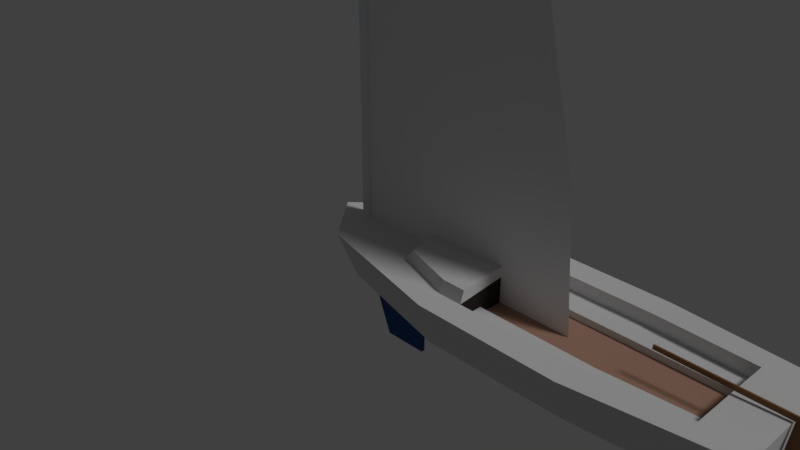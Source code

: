 # Source: tubby.blend  (saved by Blender 2.79.0; exported with 4.5.12 LTS)
import bpy
from mathutils import Matrix  # noqa: F401  (used for matrix-valued properties, if any)

bpy.ops.wm.read_factory_settings(use_empty=True)
scene = bpy.context.scene
scene.name = 'Scene'

# ---- collections
col_collection_1 = bpy.data.collections.new('Collection 1'); scene.collection.children.link(col_collection_1)

# ---- materials (node trees are filled in below, after node groups)
mat_stbd_color = bpy.data.materials.new('Stbd Color')
mat_stbd_color.alpha_threshold = 0.0
mat_stbd_color.use_transparent_shadow = False
mat_stbd_color.diffuse_color = (0.01089, 0.317, 0.01354, 1.0)
mat_stbd_color.roughness = 0.5
mat_underside = bpy.data.materials.new('Underside')
mat_underside.alpha_threshold = 0.0
mat_underside.use_transparent_shadow = False
mat_underside.diffuse_color = (0.03353, 0.07941, 0.2273, 1.0)
mat_underside.roughness = 0.5
mat_underside.specular_intensity = 0.03061
mat_spar = bpy.data.materials.new('Spar')
mat_spar.alpha_threshold = 0.0
mat_spar.use_transparent_shadow = False
mat_spar.diffuse_color = (0.706, 0.7558, 0.8, 1.0)
mat_spar.specular_color = (0.8749, 0.9003, 0.9225)
mat_spar.roughness = 0.5
mat_sail = bpy.data.materials.new('Sail')
mat_sail.alpha_threshold = 0.0
mat_sail.use_transparent_shadow = False
mat_sail.roughness = 0.5
mat_sail.specular_intensity = 0.3707
mat_rudder = bpy.data.materials.new('Rudder')
mat_rudder.alpha_threshold = 0.0
mat_rudder.use_transparent_shadow = False
mat_rudder.diffuse_color = (0.2579, 0.1296, 0.06213, 1.0)
mat_rudder.roughness = 0.5
mat_topside = bpy.data.materials.new('Topside')
mat_topside.alpha_threshold = 0.0
mat_topside.use_transparent_shadow = False
mat_topside.diffuse_color = (0.7109, 0.7109, 0.7109, 1.0)
mat_topside.roughness = 0.5
mat_topside.specular_intensity = 0.03061
mat_topside.line_color = (0.0, 0.0, 0.0, 1.0)
mat_wood = bpy.data.materials.new('Wood')
mat_wood.alpha_threshold = 0.0
mat_wood.use_transparent_shadow = False
mat_wood.diffuse_color = (0.448, 0.2565, 0.1862, 1.0)
mat_wood.roughness = 0.5
mat_wood.specular_intensity = 0.0
mat_hole = bpy.data.materials.new('Hole')
mat_hole.alpha_threshold = 0.0
mat_hole.use_transparent_shadow = False
mat_hole.diffuse_color = (0.03263, 0.02478, 0.02478, 1.0)
mat_hole.roughness = 0.5
mat_hole.specular_intensity = 0.0

# ---- material node trees

# ---- world
world_world = bpy.data.worlds.new('World'); scene.world = world_world
world_world.color = (0.05088, 0.05088, 0.05088)
world_world.use_sun_shadow = False
world_world.sun_shadow_jitter_overblur = 0.0
world_world.cycles.sampling_method = 'MANUAL'

# ---- cameras
cam_camera = bpy.data.cameras.new('Camera')
cam_camera.clip_end = 100.0
cam_camera.lens = 35.0
cam_camera.sensor_width = 32.0
cam_camera.sensor_height = 18.0
cam_camera.ortho_scale = 7.314
cam_camera.dof.focus_distance = 0.0
cam_camera.dof.aperture_fstop = 128.0

# ---- lights
light_lamp = bpy.data.lights.new('Lamp', 'SUN')
light_lamp.transmission_factor = 0.0
light_lamp.cutoff_distance = 30.0
light_lamp.angle = 0.1993
light_lamp.energy = 1.0
light_lamp.shadow_buffer_clip_start = 1.001
light_lamp.shadow_soft_size = 0.1
light_lamp.shadow_cascade_max_distance = 1000.0

# ---- meshes
me_plane_003 = bpy.data.meshes.new('Plane.003')
me_plane_003.from_pydata([(0.2, -0.0625, 0.0), (0.15, 0.0, 0.0), (-0.2, 0.0, 0.0), (0.2, 0.0625, 0.0)], [], [(3, 2, 1), (2, 0, 1)])
me_plane_003.materials.append(mat_stbd_color)
me_plane_003.use_remesh_preserve_volume = False
me_plane_003.use_remesh_preserve_attributes = False
me_plane_003.use_mirror_vertex_groups = False
me_plane_003.update()
me_plane_002 = bpy.data.meshes.new('Plane.002')
me_plane_002.from_pydata([(0.4063, -0.025, -1.0), (1.0, -0.025, -1.0), (0.0, -0.025, 0.0), (1.0, -0.025, 0.0), (0.4063, 0.025, -1.0), (1.0, 0.025, -1.0), (0.0, 0.025, 4.284e-09), (1.0, 0.025, 4.284e-09)], [], [(0, 2, 3, 1), (4, 5, 7, 6), (2, 0, 4, 6), (0, 1, 5, 4), (1, 3, 7, 5)])
me_plane_002.materials.append(mat_underside)
me_plane_002.use_remesh_preserve_volume = False
me_plane_002.use_remesh_preserve_attributes = False
me_plane_002.use_mirror_vertex_groups = False
me_plane_002.update()
me_plane_001 = bpy.data.meshes.new('Plane.001')
me_plane_001.from_pydata([(0.0, 4.371e-08, 0.0), (3.15, 4.371e-08, 0.0), (0.0, -4.371e-08, 7.48), (0.0, -1.457e-08, 6.059), (0.0, 1.457e-08, 1.87), (3.0, 1.457e-08, 1.87), (1.47, -1.457e-08, 6.059), (0.0, 0.0, 4.039), (2.48, 0.0, 4.039), (0.7875, 4.371e-08, 0.0), (1.575, 4.371e-08, 0.0), (2.363, 4.371e-08, 0.0), (2.25, 1.457e-08, 1.87), (1.5, 1.457e-08, 1.87), (0.75, 1.457e-08, 1.87), (1.102, -1.457e-08, 6.059), (0.735, -1.457e-08, 6.059), (0.3675, -1.457e-08, 6.059), (1.86, 0.0, 4.039), (1.24, 0.0, 4.039), (0.62, 0.0, 4.039)], [], [(15, 6, 2), (11, 1, 5, 12), (18, 8, 6, 15), (12, 5, 8, 18), (4, 14, 20, 7), (14, 13, 19, 20), (13, 12, 18, 19), (7, 20, 17, 3), (20, 19, 16, 17), (19, 18, 15, 16), (0, 9, 14, 4), (9, 10, 13, 14), (10, 11, 12, 13), (3, 17, 2), (17, 16, 2), (16, 15, 2)])
me_plane_001.polygons.foreach_set('material_index', [1, 1, 1, 1, 1, 1, 1, 1, 1, 1, 1, 1, 1, 1, 1, 1])
me_plane_001.materials.append(mat_spar)
me_plane_001.materials.append(mat_sail)
me_plane_001.use_remesh_preserve_volume = False
me_plane_001.use_remesh_preserve_attributes = False
me_plane_001.use_mirror_vertex_groups = False
me_plane_001.update()
me_cube_003 = bpy.data.meshes.new('Cube.003')
me_cube_003.from_pydata([(2.404e-09, -0.025, 0.038), (3.15, -0.025, 0.038), (2.404e-09, 0.025, 0.038), (3.15, 0.025, 0.038), (-2.404e-09, -0.025, -0.038), (3.15, -0.025, -0.038), (-2.404e-09, 0.025, -0.038), (3.15, 0.025, -0.038)], [], [(0, 1, 3, 2), (2, 3, 7, 6), (6, 7, 5, 4), (4, 5, 1, 0), (2, 6, 4, 0), (7, 3, 1, 5)])
me_cube_003.materials.append(mat_spar)
me_cube_003.use_remesh_preserve_volume = False
me_cube_003.use_remesh_preserve_attributes = False
me_cube_003.use_mirror_vertex_groups = False
me_cube_003.update()
me_cube_002 = bpy.data.meshes.new('Cube.002')
me_cube_002.from_pydata([(-0.055, -0.038, 0.0), (-0.055, -0.038, 8.0), (-0.055, 0.038, 0.0), (-0.055, 0.038, 8.0), (0.055, -0.038, 0.0), (0.055, -0.038, 8.0), (0.055, 0.038, 0.0), (0.055, 0.038, 8.0)], [], [(0, 1, 3, 2), (2, 3, 7, 6), (6, 7, 5, 4), (4, 5, 1, 0), (2, 6, 4, 0), (7, 3, 1, 5)])
me_cube_002.materials.append(mat_spar)
me_cube_002.use_remesh_preserve_volume = False
me_cube_002.use_remesh_preserve_attributes = False
me_cube_002.use_mirror_vertex_groups = False
me_cube_002.update()
me_plane = bpy.data.meshes.new('Plane')
me_plane.from_pydata([(-0.08051, 0.01, -0.45), (0.1278, 0.01, -0.5617), (-1.368, 0.01, 0.6283), (0.1621, 0.01, 0.5918), (-1.375, 0.01, 0.5775), (0.02977, 0.01, 0.5332), (0.3061, 0.01, -0.3797), (0.2696, 0.01, 0.03008), (0.1514, 0.01, 0.2422), (-0.08051, -0.01, -0.45), (0.1278, -0.01, -0.5617), (-1.368, -0.01, 0.6283), (0.1621, -0.01, 0.5918), (-1.375, -0.01, 0.5775), (0.02977, -0.01, 0.5332), (0.3061, -0.01, -0.3797), (0.2696, -0.01, 0.03008), (0.1514, -0.01, 0.2422)], [], [(0, 5, 4, 2, 3, 8, 7, 6, 1), (9, 10, 15, 16, 17, 12, 11, 13, 14), (3, 2, 11, 12), (5, 0, 9, 14), (6, 7, 16, 15), (2, 4, 13, 11), (0, 1, 10, 9), (7, 8, 17, 16), (4, 5, 14, 13), (8, 3, 12, 17), (1, 6, 15, 10)])
me_plane.materials.append(mat_rudder)
me_plane.use_remesh_preserve_volume = False
me_plane.use_remesh_preserve_attributes = False
me_plane.use_mirror_vertex_groups = False
me_plane.update()
me_cube = bpy.data.meshes.new('Cube')
me_cube.from_pydata([(5.41, 0.7052, 0.0), (0.3044, 0.4582, 0.0), (5.466, 0.7849, 0.514), (0.1521, 0.6335, 0.5647), (3.676, 0.8566, 0.0), (1.958, 0.8566, 0.0), (3.695, 1.0, 0.4909), (1.923, 1.0, 0.514), (5.41, -0.7052, 0.0), (5.41, 0.0, 0.0), (0.0, 0.0, 0.0), (0.3044, -0.4582, 0.0), (5.466, -0.7849, 0.514), (5.466, 0.0, 0.514), (-0.4, 0.0, 0.597), (0.1521, -0.6335, 0.5647), (3.676, -0.8566, 0.0), (1.958, -0.8566, 0.0), (3.654, 0.0, -0.08901), (1.955, 0.0, -0.1133), (3.695, -1.0, 0.4909), (1.923, -1.0, 0.514), (5.466, -0.5262, 0.514), (3.692, -0.6705, 0.4909), (1.912, -0.6705, 0.514), (5.466, 0.526, 0.514), (3.692, 0.6702, 0.4909), (1.912, 0.6702, 0.514), (4.899, 0.0, 0.5066), (4.901, -0.5722, 0.5066), (4.901, 0.5719, 0.5066), (2.189, 0.0, 0.5701), (2.209, -0.6705, 0.5101), (2.209, 0.6702, 0.5101), (4.899, 1.237e-10, 0.3314), (1.249, 0.8605, 0.5333), (3.692, 0.6702, 0.3156), (3.692, -0.6705, 0.3156), (4.901, -0.5722, 0.3314), (2.209, 0.6702, 0.3349), (4.901, 0.5719, 0.3314), (2.189, 1.237e-10, 0.3349), (2.209, -0.6705, 0.3349), (3.689, -0.3352, 0.3156), (4.9, -0.2861, 0.3314), (2.199, -0.3352, 0.3349), (3.689, 0.3351, 0.3156), (4.9, 0.286, 0.3314), (2.199, 0.3351, 0.3349), (4.899, 4.038e-10, 0.246), (3.686, 4.038e-10, 0.2303), (3.689, 0.3351, 0.2303), (3.689, -0.3352, 0.2303), (4.9, 0.286, 0.246), (2.189, 4.038e-10, 0.2495), (2.199, 0.3351, 0.2495), (4.9, -0.2861, 0.246), (2.199, -0.3352, 0.2495), (1.018, 0.0, 0.5455), (1.249, -0.8605, 0.5333), (1.894, 2.13e-08, 0.7067), (1.134, -0.4303, 0.5394), (2.193, 2.13e-08, 0.7029), (1.134, 0.4303, 0.5394), (2.211, -0.6227, 0.6633), (1.914, -0.6227, 0.6671), (1.914, 0.6185, 0.6671), (2.211, 0.6185, 0.6633), (1.153, 2.13e-08, 0.694), (1.246, 0.4302, 0.6892), (1.247, -0.433, 0.6891)], [], [(5, 19, 10, 1), (35, 3, 14, 58, 63), (0, 2, 25, 13, 9), (10, 14, 3, 1), (7, 5, 1, 3, 35), (2, 0, 4, 6), (6, 4, 5, 7), (26, 33, 39, 36), (32, 31, 62, 64), (0, 9, 18, 4), (4, 18, 19, 5), (17, 11, 10, 19), (59, 61, 58, 14, 15), (8, 9, 13, 22, 12), (10, 11, 15, 14), (21, 59, 15, 11, 17), (12, 20, 16, 8), (20, 21, 17, 16), (33, 31, 41, 48, 39), (63, 58, 68, 69), (8, 16, 18, 9), (16, 17, 19, 18), (20, 23, 32, 24, 21), (12, 22, 29, 23, 20), (6, 7, 27, 33, 26), (2, 6, 26, 30, 25), (22, 13, 28, 29), (25, 30, 28, 13), (30, 26, 36, 40), (28, 30, 40, 47, 34), (48, 41, 54, 55), (46, 48, 55, 51), (44, 34, 49, 56), (45, 43, 52, 57), (23, 29, 38, 37), (29, 28, 34, 44, 38), (31, 32, 42, 45, 41), (32, 23, 37, 42), (37, 43, 45, 42), (38, 44, 43, 37), (36, 39, 48, 46), (40, 36, 46, 47), (53, 51, 50, 49), (56, 49, 50, 52), (52, 50, 54, 57), (51, 55, 54, 50), (43, 44, 56, 52), (34, 47, 53, 49), (41, 45, 57, 54), (47, 46, 51, 53), (58, 61, 70, 68), (33, 27, 66, 67), (21, 24, 61, 59), (7, 35, 63, 27), (67, 66, 60, 62), (64, 62, 60, 65), (70, 65, 60, 68), (66, 69, 68, 60), (24, 32, 64, 65), (27, 63, 69, 66), (61, 24, 65, 70), (31, 33, 67, 62)])
me_cube.polygons.foreach_set('material_index', [1, 0, 0, 0, 0, 0, 0, 0, 0, 1, 1, 1, 0, 0, 0, 0, 0, 0, 3, 0, 1, 1, 0, 0, 0, 0, 0, 0, 0, 0, 3, 0, 0, 0, 0, 0, 3, 0, 0, 0, 0, 0, 2, 2, 2, 2, 0, 0, 3, 0, 0, 0, 0, 0, 0, 0, 0, 0, 0, 0, 0, 0])
me_cube.materials.append(mat_topside)
me_cube.materials.append(mat_underside)
me_cube.materials.append(mat_wood)
me_cube.materials.append(mat_hole)
me_cube.use_remesh_preserve_volume = False
me_cube.use_remesh_preserve_attributes = False
me_cube.use_mirror_vertex_groups = False
me_cube.update()

# ---- objects
ob_wind_indicator = bpy.data.objects.new('Wind Indicator', me_plane_003)
ob_keel = bpy.data.objects.new('Keel', me_plane_002)
ob_mainsail = bpy.data.objects.new('Mainsail', me_plane_001)
ob_mainboom = bpy.data.objects.new('Mainboom', me_cube_003)
ob_mainmast = bpy.data.objects.new('Mainmast', me_cube_002)
ob_rudder = bpy.data.objects.new('Rudder', me_plane)
ob_hull = bpy.data.objects.new('Hull', me_cube)
ob_lamp = bpy.data.objects.new('Lamp', light_lamp)
ob_camera = bpy.data.objects.new('Camera', cam_camera)

# ---- transforms, parenting, visibility, modifiers, constraints
ob_wind_indicator.location = (0.0, 0.0, 0.0)
ob_wind_indicator.lineart.crease_threshold = 0.0
ob_keel.location = (0.0, 0.0, 0.0)
ob_keel.hide_viewport = True
ob_keel.lineart.crease_threshold = 0.0
ob_mainsail.location = (0.0, 0.0, 0.0)
ob_mainsail.hide_viewport = True
ob_mainsail.lineart.crease_threshold = 0.0
ob_mainboom.location = (0.0, 0.0, 0.0)
ob_mainboom.hide_viewport = True
ob_mainboom.lineart.crease_threshold = 0.0
ob_mainmast.location = (0.0, 0.0, 0.0)
ob_mainmast.hide_viewport = True
ob_mainmast.lineart.crease_threshold = 0.0
ob_rudder.location = (5.458, 0.0, 0.0)
ob_rudder.hide_viewport = True
ob_rudder.lineart.crease_threshold = 0.0
ob_hull.location = (0.0, 0.0, 0.0)
ob_hull.lock_rotations_4d = False
ob_hull.empty_display_type = 'ARROWS'
ob_hull.lineart.crease_threshold = 0.0
ob_lamp.location = (4.076, 1.005, 5.904)
ob_lamp.rotation_euler = (0.6503, 0.05522, 1.866)
ob_lamp.lock_rotations_4d = False
ob_lamp.empty_display_type = 'ARROWS'
ob_lamp.color = (0.0, 0.0, 0.0, 0.0)
ob_lamp.hide_viewport = True
ob_lamp.lineart.crease_threshold = 0.0
ob_camera.location = (7.481, -6.508, 5.344)
ob_camera.rotation_euler = (1.109, 0.0, 0.8149)
ob_camera.lock_rotations_4d = False
ob_camera.empty_display_type = 'ARROWS'
ob_camera.color = (0.0, 0.0, 0.0, 0.0)
ob_camera.hide_viewport = True
ob_camera.display_type = 'WIRE'
ob_camera.lineart.crease_threshold = 0.0

# ---- collection membership
col_collection_1.objects.link(ob_wind_indicator)
col_collection_1.objects.link(ob_keel)
col_collection_1.objects.link(ob_mainsail)
col_collection_1.objects.link(ob_mainboom)
col_collection_1.objects.link(ob_mainmast)
col_collection_1.objects.link(ob_rudder)
col_collection_1.objects.link(ob_hull)
col_collection_1.objects.link(ob_lamp)
col_collection_1.objects.link(ob_camera)

# ---- scene / render settings (as saved in the file)
scene.camera = ob_camera
scene.frame_start = 1; scene.frame_end = 250; scene.frame_set(1)
scene.render.engine = 'BLENDER_EEVEE_NEXT'
scene.render.resolution_percentage = 50
scene.render.dither_intensity = 0.0
scene.cycles.use_denoising = False
scene.cycles.samples = 128
scene.cycles.sampling_pattern = 'TABULATED_SOBOL'
scene.cycles.light_sampling_threshold = 0.0
scene.cycles.use_adaptive_sampling = False
scene.cycles.use_light_tree = False
scene.cycles.blur_glossy = 0.0
scene.cycles.sample_clamp_indirect = 0.0
scene.view_settings.view_transform = 'Standard'
bpy.context.view_layer.update()
